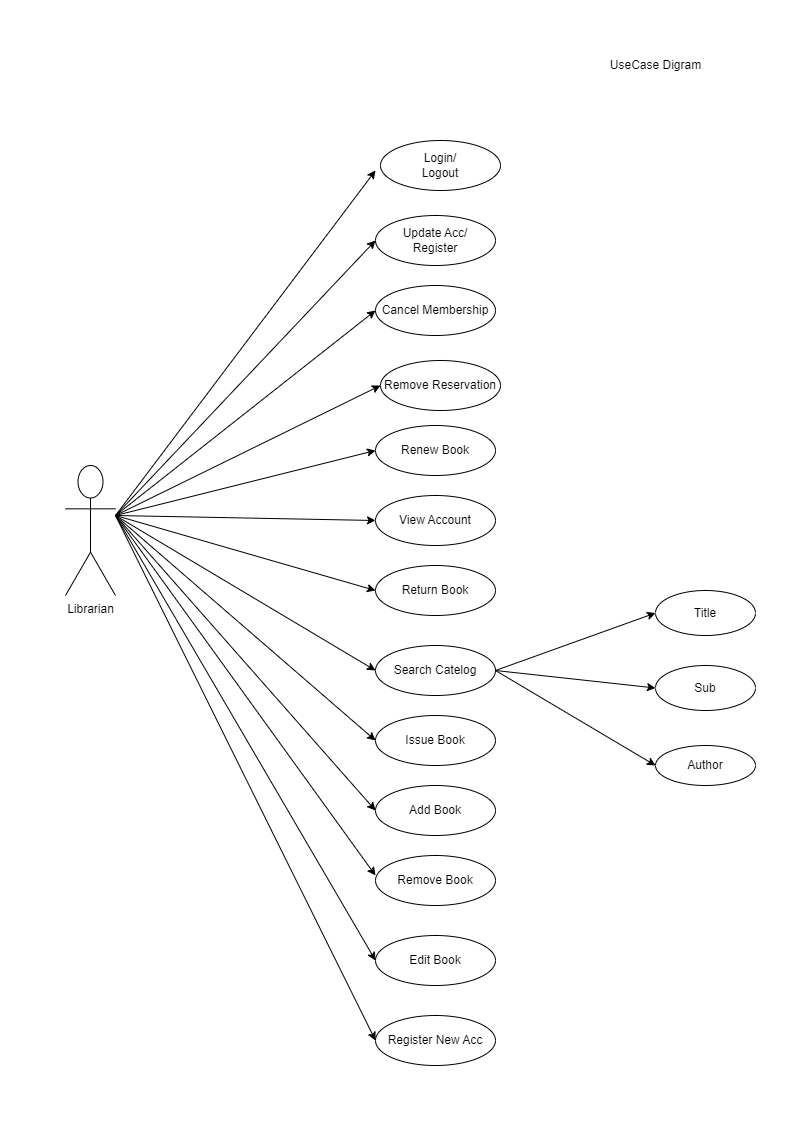

The diagram above was exported from draw.io. Its source (the exported page's mxGraphModel, read from the mxfile embedded in the PNG):
<mxGraphModel dx="1222" dy="698" grid="1" gridSize="10" guides="1" tooltips="1" connect="1" arrows="1" fold="1" page="1" pageScale="1" pageWidth="827" pageHeight="1169" background="#ffffff" math="0" shadow="0">
  <root>
    <mxCell id="0" />
    <mxCell id="1" parent="0" />
    <mxCell id="BH-70o9JIufcecbzw-Q--1" value="Login/&lt;br&gt;Logout" style="ellipse;whiteSpace=wrap;html=1;" vertex="1" parent="1">
      <mxGeometry x="390" y="160" width="120" height="50" as="geometry" />
    </mxCell>
    <mxCell id="BH-70o9JIufcecbzw-Q--4" value="Remove Reservation" style="ellipse;whiteSpace=wrap;html=1;" vertex="1" parent="1">
      <mxGeometry x="390" y="380" width="120" height="50" as="geometry" />
    </mxCell>
    <mxCell id="BH-70o9JIufcecbzw-Q--5" value="Cancel Membership" style="ellipse;whiteSpace=wrap;html=1;" vertex="1" parent="1">
      <mxGeometry x="385" y="305" width="120" height="50" as="geometry" />
    </mxCell>
    <mxCell id="BH-70o9JIufcecbzw-Q--6" value="Renew Book" style="ellipse;whiteSpace=wrap;html=1;" vertex="1" parent="1">
      <mxGeometry x="385" y="445" width="120" height="50" as="geometry" />
    </mxCell>
    <mxCell id="BH-70o9JIufcecbzw-Q--7" value="View Account" style="ellipse;whiteSpace=wrap;html=1;" vertex="1" parent="1">
      <mxGeometry x="385" y="515" width="120" height="50" as="geometry" />
    </mxCell>
    <mxCell id="BH-70o9JIufcecbzw-Q--8" value="Return Book" style="ellipse;whiteSpace=wrap;html=1;" vertex="1" parent="1">
      <mxGeometry x="385" y="585" width="120" height="50" as="geometry" />
    </mxCell>
    <mxCell id="BH-70o9JIufcecbzw-Q--9" value="Search Catelog" style="ellipse;whiteSpace=wrap;html=1;" vertex="1" parent="1">
      <mxGeometry x="385" y="665" width="120" height="50" as="geometry" />
    </mxCell>
    <mxCell id="BH-70o9JIufcecbzw-Q--10" value="Issue Book" style="ellipse;whiteSpace=wrap;html=1;" vertex="1" parent="1">
      <mxGeometry x="385" y="735" width="120" height="50" as="geometry" />
    </mxCell>
    <mxCell id="BH-70o9JIufcecbzw-Q--11" value="Add Book" style="ellipse;whiteSpace=wrap;html=1;" vertex="1" parent="1">
      <mxGeometry x="385" y="805" width="120" height="50" as="geometry" />
    </mxCell>
    <mxCell id="BH-70o9JIufcecbzw-Q--12" value="Remove Book" style="ellipse;whiteSpace=wrap;html=1;" vertex="1" parent="1">
      <mxGeometry x="385" y="875" width="120" height="50" as="geometry" />
    </mxCell>
    <mxCell id="BH-70o9JIufcecbzw-Q--13" value="Edit Book" style="ellipse;whiteSpace=wrap;html=1;" vertex="1" parent="1">
      <mxGeometry x="385" y="955" width="120" height="50" as="geometry" />
    </mxCell>
    <mxCell id="BH-70o9JIufcecbzw-Q--14" value="Register New Acc" style="ellipse;whiteSpace=wrap;html=1;" vertex="1" parent="1">
      <mxGeometry x="385" y="1035" width="120" height="50" as="geometry" />
    </mxCell>
    <mxCell id="BH-70o9JIufcecbzw-Q--16" value="Update Acc/&lt;br&gt;Register" style="ellipse;whiteSpace=wrap;html=1;" vertex="1" parent="1">
      <mxGeometry x="385" y="235" width="120" height="50" as="geometry" />
    </mxCell>
    <mxCell id="BH-70o9JIufcecbzw-Q--22" value="Title" style="ellipse;whiteSpace=wrap;html=1;" vertex="1" parent="1">
      <mxGeometry x="665" y="610" width="100" height="45" as="geometry" />
    </mxCell>
    <mxCell id="BH-70o9JIufcecbzw-Q--23" value="Sub" style="ellipse;whiteSpace=wrap;html=1;" vertex="1" parent="1">
      <mxGeometry x="665" y="685" width="100" height="45" as="geometry" />
    </mxCell>
    <mxCell id="BH-70o9JIufcecbzw-Q--25" value="Author" style="ellipse;whiteSpace=wrap;html=1;" vertex="1" parent="1">
      <mxGeometry x="665" y="765" width="100" height="40" as="geometry" />
    </mxCell>
    <mxCell id="BH-70o9JIufcecbzw-Q--32" value="" style="endArrow=classic;html=1;rounded=0;entryX=0;entryY=0.5;entryDx=0;entryDy=0;exitX=1;exitY=0.5;exitDx=0;exitDy=0;" edge="1" parent="1" source="BH-70o9JIufcecbzw-Q--9" target="BH-70o9JIufcecbzw-Q--22">
      <mxGeometry width="50" height="50" relative="1" as="geometry">
        <mxPoint x="465" y="745" as="sourcePoint" />
        <mxPoint x="515" y="695" as="targetPoint" />
      </mxGeometry>
    </mxCell>
    <mxCell id="BH-70o9JIufcecbzw-Q--33" value="" style="endArrow=classic;html=1;rounded=0;entryX=0;entryY=0.5;entryDx=0;entryDy=0;exitX=1;exitY=0.5;exitDx=0;exitDy=0;" edge="1" parent="1" source="BH-70o9JIufcecbzw-Q--9" target="BH-70o9JIufcecbzw-Q--23">
      <mxGeometry width="50" height="50" relative="1" as="geometry">
        <mxPoint x="465" y="745" as="sourcePoint" />
        <mxPoint x="515" y="695" as="targetPoint" />
      </mxGeometry>
    </mxCell>
    <mxCell id="BH-70o9JIufcecbzw-Q--34" value="" style="endArrow=classic;html=1;rounded=0;entryX=0;entryY=0.5;entryDx=0;entryDy=0;exitX=1;exitY=0.5;exitDx=0;exitDy=0;" edge="1" parent="1" source="BH-70o9JIufcecbzw-Q--9" target="BH-70o9JIufcecbzw-Q--25">
      <mxGeometry width="50" height="50" relative="1" as="geometry">
        <mxPoint x="465" y="745" as="sourcePoint" />
        <mxPoint x="515" y="695" as="targetPoint" />
      </mxGeometry>
    </mxCell>
    <mxCell id="BH-70o9JIufcecbzw-Q--35" value="Librarian" style="shape=umlActor;verticalLabelPosition=bottom;verticalAlign=top;html=1;outlineConnect=0;" vertex="1" parent="1">
      <mxGeometry x="75" y="485" width="50" height="130" as="geometry" />
    </mxCell>
    <mxCell id="BH-70o9JIufcecbzw-Q--41" value="" style="endArrow=classic;html=1;rounded=0;entryX=0;entryY=0.5;entryDx=0;entryDy=0;" edge="1" parent="1">
      <mxGeometry width="50" height="50" relative="1" as="geometry">
        <mxPoint x="125" y="535" as="sourcePoint" />
        <mxPoint x="385" y="190" as="targetPoint" />
      </mxGeometry>
    </mxCell>
    <mxCell id="BH-70o9JIufcecbzw-Q--43" value="" style="endArrow=classic;html=1;rounded=0;entryX=0;entryY=0.5;entryDx=0;entryDy=0;" edge="1" parent="1" target="BH-70o9JIufcecbzw-Q--9">
      <mxGeometry width="50" height="50" relative="1" as="geometry">
        <mxPoint x="125" y="535" as="sourcePoint" />
        <mxPoint x="125" y="535" as="targetPoint" />
      </mxGeometry>
    </mxCell>
    <mxCell id="BH-70o9JIufcecbzw-Q--44" value="" style="endArrow=classic;html=1;rounded=0;entryX=0;entryY=0.5;entryDx=0;entryDy=0;" edge="1" parent="1" target="BH-70o9JIufcecbzw-Q--4">
      <mxGeometry width="50" height="50" relative="1" as="geometry">
        <mxPoint x="125" y="535" as="sourcePoint" />
        <mxPoint x="515" y="425" as="targetPoint" />
      </mxGeometry>
    </mxCell>
    <mxCell id="BH-70o9JIufcecbzw-Q--45" value="" style="endArrow=classic;html=1;rounded=0;entryX=0;entryY=0.5;entryDx=0;entryDy=0;" edge="1" parent="1" target="BH-70o9JIufcecbzw-Q--8">
      <mxGeometry width="50" height="50" relative="1" as="geometry">
        <mxPoint x="125" y="535" as="sourcePoint" />
        <mxPoint x="515" y="425" as="targetPoint" />
      </mxGeometry>
    </mxCell>
    <mxCell id="BH-70o9JIufcecbzw-Q--46" value="" style="endArrow=classic;html=1;rounded=0;entryX=0;entryY=0.5;entryDx=0;entryDy=0;" edge="1" parent="1" target="BH-70o9JIufcecbzw-Q--7">
      <mxGeometry width="50" height="50" relative="1" as="geometry">
        <mxPoint x="125" y="535" as="sourcePoint" />
        <mxPoint x="515" y="425" as="targetPoint" />
      </mxGeometry>
    </mxCell>
    <mxCell id="BH-70o9JIufcecbzw-Q--47" value="" style="endArrow=classic;html=1;rounded=0;" edge="1" parent="1">
      <mxGeometry width="50" height="50" relative="1" as="geometry">
        <mxPoint x="125" y="535" as="sourcePoint" />
        <mxPoint x="385" y="760" as="targetPoint" />
      </mxGeometry>
    </mxCell>
    <mxCell id="BH-70o9JIufcecbzw-Q--48" value="" style="endArrow=classic;html=1;rounded=0;entryX=0;entryY=0.5;entryDx=0;entryDy=0;" edge="1" parent="1" target="BH-70o9JIufcecbzw-Q--5">
      <mxGeometry width="50" height="50" relative="1" as="geometry">
        <mxPoint x="125" y="535" as="sourcePoint" />
        <mxPoint x="515" y="315" as="targetPoint" />
      </mxGeometry>
    </mxCell>
    <mxCell id="BH-70o9JIufcecbzw-Q--49" value="" style="endArrow=classic;html=1;rounded=0;entryX=0;entryY=0.5;entryDx=0;entryDy=0;" edge="1" parent="1" target="BH-70o9JIufcecbzw-Q--16">
      <mxGeometry width="50" height="50" relative="1" as="geometry">
        <mxPoint x="125" y="535" as="sourcePoint" />
        <mxPoint x="515" y="315" as="targetPoint" />
      </mxGeometry>
    </mxCell>
    <mxCell id="BH-70o9JIufcecbzw-Q--50" value="" style="endArrow=classic;html=1;rounded=0;entryX=0;entryY=0.5;entryDx=0;entryDy=0;" edge="1" parent="1" target="BH-70o9JIufcecbzw-Q--6">
      <mxGeometry width="50" height="50" relative="1" as="geometry">
        <mxPoint x="125" y="535" as="sourcePoint" />
        <mxPoint x="515" y="375" as="targetPoint" />
      </mxGeometry>
    </mxCell>
    <mxCell id="BH-70o9JIufcecbzw-Q--51" value="" style="endArrow=classic;html=1;rounded=0;entryX=0;entryY=0.5;entryDx=0;entryDy=0;" edge="1" parent="1" target="BH-70o9JIufcecbzw-Q--11">
      <mxGeometry width="50" height="50" relative="1" as="geometry">
        <mxPoint x="125" y="535" as="sourcePoint" />
        <mxPoint x="515" y="795" as="targetPoint" />
      </mxGeometry>
    </mxCell>
    <mxCell id="BH-70o9JIufcecbzw-Q--52" value="" style="endArrow=classic;html=1;rounded=0;" edge="1" parent="1">
      <mxGeometry width="50" height="50" relative="1" as="geometry">
        <mxPoint x="125" y="535" as="sourcePoint" />
        <mxPoint x="385" y="895" as="targetPoint" />
      </mxGeometry>
    </mxCell>
    <mxCell id="BH-70o9JIufcecbzw-Q--53" value="" style="endArrow=classic;html=1;rounded=0;entryX=0;entryY=0.5;entryDx=0;entryDy=0;" edge="1" parent="1" target="BH-70o9JIufcecbzw-Q--13">
      <mxGeometry width="50" height="50" relative="1" as="geometry">
        <mxPoint x="125" y="535" as="sourcePoint" />
        <mxPoint x="595" y="795" as="targetPoint" />
      </mxGeometry>
    </mxCell>
    <mxCell id="BH-70o9JIufcecbzw-Q--54" value="" style="endArrow=classic;html=1;rounded=0;entryX=0;entryY=0.5;entryDx=0;entryDy=0;" edge="1" parent="1" target="BH-70o9JIufcecbzw-Q--14">
      <mxGeometry width="50" height="50" relative="1" as="geometry">
        <mxPoint x="125" y="535" as="sourcePoint" />
        <mxPoint x="595" y="795" as="targetPoint" />
      </mxGeometry>
    </mxCell>
    <mxCell id="BH-70o9JIufcecbzw-Q--56" value="UseCase Digram" style="text;html=1;align=center;verticalAlign=middle;resizable=0;points=[];autosize=1;strokeColor=none;fillColor=none;fontSize=12;" vertex="1" parent="1">
      <mxGeometry x="610" y="70" width="110" height="30" as="geometry" />
    </mxCell>
    <mxCell id="BH-70o9JIufcecbzw-Q--57" value="&amp;nbsp; &amp;nbsp; &amp;nbsp;" style="text;html=1;strokeColor=none;fillColor=none;align=center;verticalAlign=middle;whiteSpace=wrap;rounded=0;" vertex="1" parent="1">
      <mxGeometry x="400" y="20" width="60" height="30" as="geometry" />
    </mxCell>
    <mxCell id="BH-70o9JIufcecbzw-Q--67" value="&amp;nbsp; &amp;nbsp; &amp;nbsp; &amp;nbsp; &amp;nbsp; &amp;nbsp; &amp;nbsp; &amp;nbsp; &amp;nbsp; &amp;nbsp; &amp;nbsp; &amp;nbsp; &amp;nbsp; &amp;nbsp; &amp;nbsp; &amp;nbsp; &amp;nbsp; &amp;nbsp; &amp;nbsp; &amp;nbsp; &amp;nbsp; &amp;nbsp;&amp;nbsp;&lt;span style=&quot;white-space: pre;&quot;&gt;&#09;&lt;/span&gt;&amp;nbsp; &amp;nbsp; &amp;nbsp; &amp;nbsp;" style="text;html=1;strokeColor=none;fillColor=none;align=center;verticalAlign=middle;whiteSpace=wrap;rounded=0;" vertex="1" parent="1">
      <mxGeometry x="10" y="525" width="60" height="30" as="geometry" />
    </mxCell>
    <mxCell id="BH-70o9JIufcecbzw-Q--68" value="&amp;nbsp; &amp;nbsp; &amp;nbsp; &amp;nbsp; &amp;nbsp; &amp;nbsp; &amp;nbsp; &amp;nbsp; &amp;nbsp; &amp;nbsp; &amp;nbsp; &amp;nbsp; &amp;nbsp; &amp;nbsp; &amp;nbsp; &amp;nbsp; &amp;nbsp;" style="text;html=1;strokeColor=none;fillColor=none;align=center;verticalAlign=middle;whiteSpace=wrap;rounded=0;" vertex="1" parent="1">
      <mxGeometry x="760" y="665" width="60" height="30" as="geometry" />
    </mxCell>
    <mxCell id="BH-70o9JIufcecbzw-Q--69" value="&amp;nbsp; &amp;nbsp; &amp;nbsp; &amp;nbsp; &amp;nbsp; &amp;nbsp; &amp;nbsp; &amp;nbsp; &amp;nbsp; &amp;nbsp; &amp;nbsp; &amp;nbsp; &amp;nbsp; &amp;nbsp; &amp;nbsp; &amp;nbsp; &amp;nbsp; &amp;nbsp; &amp;nbsp; &amp;nbsp; &amp;nbsp; &amp;nbsp; &amp;nbsp;" style="text;html=1;strokeColor=none;fillColor=none;align=center;verticalAlign=middle;whiteSpace=wrap;rounded=0;" vertex="1" parent="1">
      <mxGeometry x="414" y="1120" width="60" height="30" as="geometry" />
    </mxCell>
  </root>
</mxGraphModel>